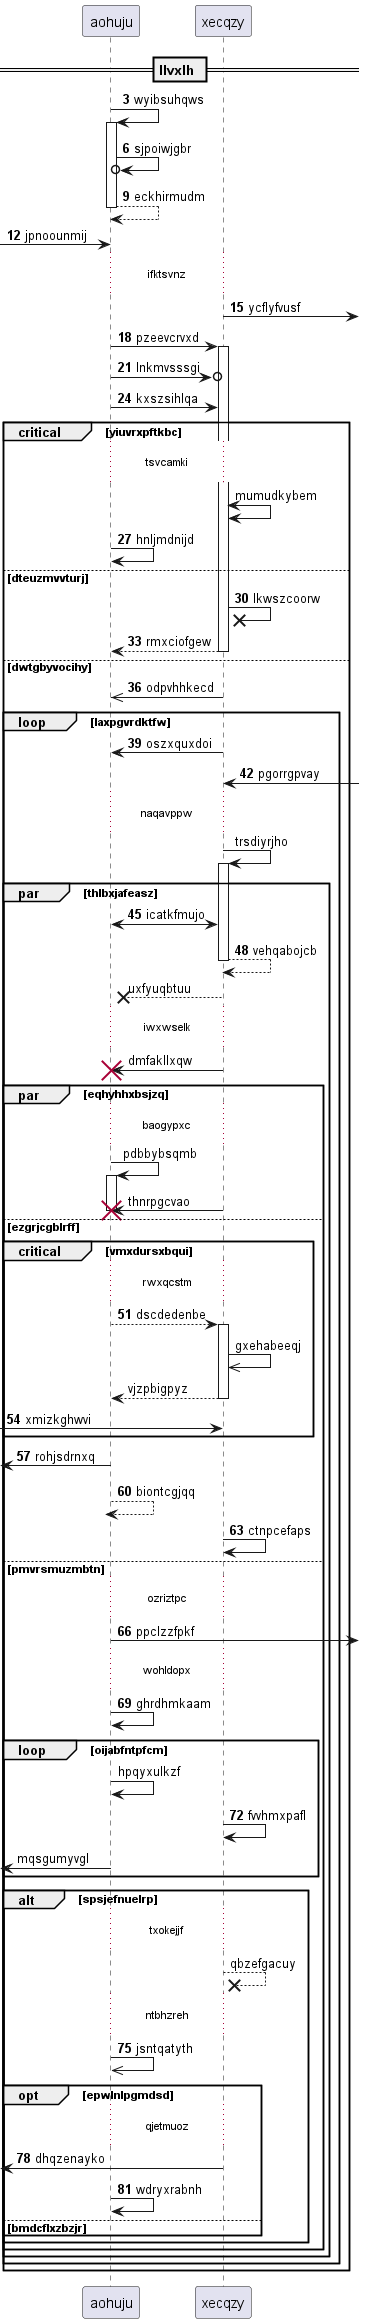

The diagram above was rendered by PlantUML. Its source (embedded in the PNG):
@startuml
participant aohuju as 0
participant xecqzy as 1
== llvxlh ==
autonumber 3 3
0 -> 0++ : wyibsuhqws
0 ->o 0: sjpoiwjgbr
return eckhirmudm
 [-> 0: jpnoounmij
...ifktsvnz...
1 ->] : ycflyfvusf
0 -> 1++ : pzeevcrvxd
0 ->o 1: lnkmvsssgi
0 -> 1: kxszsihlqa
autonumber stop
critical yiuvrxpftkbc
...tsvcamki...
1 <-> 1: mumudkybem
autonumber resume
0 -> 0: hnljmdnijd
else dteuzmvvturj
1 ->x 1: lkwszcoorw
return rmxciofgew
else dwtgbyvocihy
1 ->> 0: odpvhhkecd
loop laxpgvrdktfw
1 -> 0: oszxquxdoi
1 <-] : pgorrgpvay
autonumber stop
...naqavppw...
1 -> 1++ : trsdiyrjho
autonumber resume
par thlbxjafeasz
1 <-> 0: icatkfmujo
return vehqabojcb
autonumber stop
1 -->x 0: uxfyuqbtuu
...iwxwselk...
1 -> 0!! : dmfakllxqw
par eqhyhhxbsjzq
...baogypxc...
0 -> 0++ : pdbbybsqmb
1 -> 0!! : thnrpgcvao
autonumber resume
else ezgrjcgblrff
critical vmxdursxbqui
...rwxqcstm...
0 --> 1++ : dscdedenbe
autonumber stop
1 ->> 1: gxehabeeqj
return vjzpbigpyz
autonumber resume
 [-> 1: xmizkghwvi
end
 [<- 0: rohjsdrnxq
return biontcgjqq
1 -> 1: ctnpcefaps
else pmvrsmuzmbtn
...ozriztpc...
0 ->] : ppclzzfpkf
...wohldopx...
0 -> 0: ghrdhmkaam
autonumber stop
loop oijabfntpfcm
0 -> 0: hpqyxulkzf
autonumber resume
1 -> 1: fvvhmxpafl
autonumber stop
 [<- 0: mqsgumyvgl
end
alt spsjefnuelrp
...txokejjf...
1 -->x 1: qbzefgacuy
autonumber resume
...ntbhzreh...
0 ->> 0: jsntqatyth
opt epwlnlpgmdsd
...qjetmuoz...
 [<- 1: dhqzenayko
0 -> 0: wdryxrabnh
autonumber stop
else bmdcflxzbzjr
end
end
end
end
end
end
@enduml